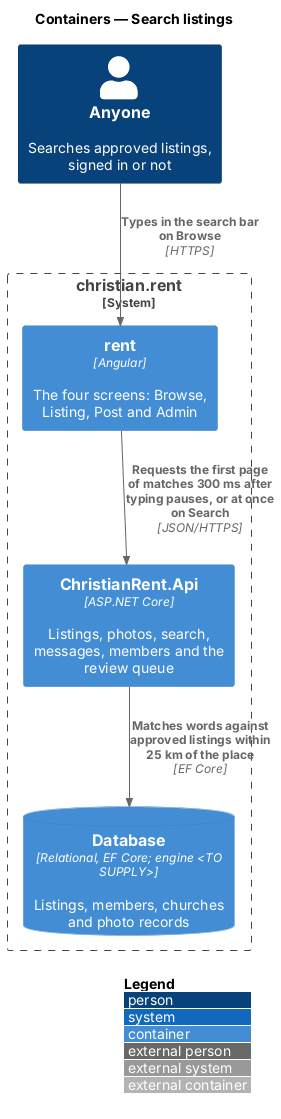

The diagram above was rendered by PlantUML. Its source (embedded in the PNG):
@startuml
!include <C4/C4_Container>
LAYOUT_WITH_LEGEND()
title Containers — Search listings

Person(anyone, "Anyone", "Searches approved listings, signed in or not")
System_Boundary(cr, "christian.rent") {
  Container(rent, "rent", "Angular", "The four screens: Browse, Listing, Post and Admin")
  Container(api, "ChristianRent.Api", "ASP.NET Core", "Listings, photos, search, messages, members and the review queue")
  ContainerDb(db, "Database", "Relational, EF Core; engine <TO SUPPLY>", "Listings, members, churches and photo records")
}
Rel(anyone, rent, "Types in the search bar on Browse", "HTTPS")
Rel(rent, api, "Requests the first page of matches 300 ms after typing pauses, or at once on Search", "JSON/HTTPS")
Rel(api, db, "Matches words against approved listings within 25 km of the place", "EF Core")
@enduml